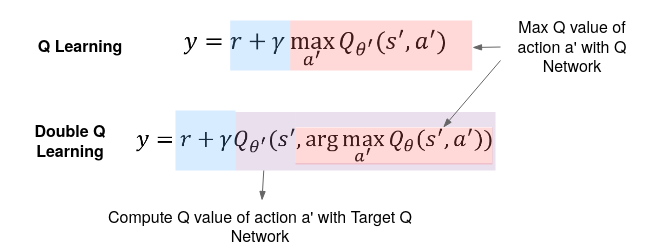

The diagram above was exported from draw.io. Its source (the exported page's mxGraphModel, read from the mxfile embedded in the PNG):
<mxGraphModel dx="6208" dy="6182" grid="1" gridSize="10" guides="1" tooltips="1" connect="1" arrows="1" fold="1" page="1" pageScale="1" pageWidth="850" pageHeight="1100" math="0" shadow="0">
  <root>
    <mxCell id="0" />
    <mxCell id="1" parent="0" />
    <mxCell id="2" value="" style="group;aspect=fixed;" vertex="1" connectable="0" parent="1">
      <mxGeometry x="-4240" y="-4740" width="390" height="250" as="geometry" />
    </mxCell>
    <mxCell id="3" value="" style="rounded=0;whiteSpace=wrap;html=1;strokeWidth=4;dashed=1;opacity=25;fillColor=#A680B8;strokeColor=none;" vertex="1" parent="2">
      <mxGeometry x="160" y="111.5" width="200" height="58.5" as="geometry" />
    </mxCell>
    <mxCell id="4" value="" style="shape=image;verticalLabelPosition=bottom;labelBackgroundColor=#ffffff;verticalAlign=top;aspect=fixed;imageAspect=0;image=https://static.packt-cdn.com/products/9781839210686/graphics/Images/B15558_09_105.png;" vertex="1" parent="2">
      <mxGeometry y="127.00341072439801" width="357.119455609756" height="36.3980487804878" as="geometry" />
    </mxCell>
    <mxCell id="5" value="" style="shape=image;verticalLabelPosition=bottom;labelBackgroundColor=#ffffff;verticalAlign=top;aspect=fixed;imageAspect=0;image=https://static.packt-cdn.com/products/9781839210686/graphics/Images/B15558_09_099.png;" vertex="1" parent="2">
      <mxGeometry x="46.61680097560976" y="28.09866271725447" width="263.8858536585365" height="38.399941463414635" as="geometry" />
    </mxCell>
    <mxCell id="6" value="" style="rounded=0;whiteSpace=wrap;html=1;strokeWidth=3;dashed=1;opacity=25;fillColor=#FF6666;strokeColor=none;" vertex="1" parent="2">
      <mxGeometry x="154.69" y="20" width="181.99" height="50" as="geometry" />
    </mxCell>
    <mxCell id="7" value="" style="rounded=0;whiteSpace=wrap;html=1;strokeWidth=4;dashed=1;fillColor=#FF6666;strokeColor=none;opacity=25;" vertex="1" parent="2">
      <mxGeometry x="160" y="127" width="197" height="37" as="geometry" />
    </mxCell>
    <mxCell id="8" value="" style="rounded=0;whiteSpace=wrap;html=1;strokeWidth=4;dashed=1;opacity=25;fillColor=#A680B8;strokeColor=none;" vertex="1" parent="2">
      <mxGeometry x="100" y="111.5" width="60" height="58.5" as="geometry" />
    </mxCell>
    <mxCell id="9" value="Compute Q value of action a' with Target Q Network" style="text;html=1;strokeColor=none;fillColor=none;align=center;verticalAlign=middle;whiteSpace=wrap;rounded=0;fontSize=16;" vertex="1" parent="2">
      <mxGeometry x="-50" y="200" width="350" height="50" as="geometry" />
    </mxCell>
    <mxCell id="10" value="" style="rounded=0;whiteSpace=wrap;html=1;strokeWidth=4;dashed=1;fillColor=#66B2FF;opacity=25;strokeColor=none;" vertex="1" parent="2">
      <mxGeometry x="40" y="110" width="60" height="60" as="geometry" />
    </mxCell>
    <mxCell id="11" value="" style="rounded=0;whiteSpace=wrap;html=1;strokeWidth=4;dashed=1;fillColor=#66B2FF;opacity=25;strokeColor=none;" vertex="1" parent="2">
      <mxGeometry x="94.69" y="20" width="60" height="50" as="geometry" />
    </mxCell>
    <mxCell id="12" value="&lt;b&gt;Q Learning&lt;br&gt;&lt;/b&gt;" style="text;html=1;strokeColor=none;fillColor=none;align=center;verticalAlign=middle;whiteSpace=wrap;rounded=0;fontSize=16;" vertex="1" parent="2">
      <mxGeometry x="-100" y="35.34" width="90" height="19.33" as="geometry" />
    </mxCell>
    <mxCell id="13" value="" style="edgeStyle=none;rounded=0;orthogonalLoop=1;jettySize=auto;html=1;endArrow=blockThin;endFill=1;endSize=7;strokeColor=#666666;" edge="1" parent="2" source="8" target="9">
      <mxGeometry relative="1" as="geometry" />
    </mxCell>
    <mxCell id="14" style="edgeStyle=none;rounded=0;orthogonalLoop=1;jettySize=auto;html=1;exitX=0;exitY=1;exitDx=0;exitDy=0;entryX=0.75;entryY=0;entryDx=0;entryDy=0;endArrow=blockThin;endFill=1;endSize=7;strokeColor=#666666;" edge="1" source="15" target="7" parent="1">
      <mxGeometry relative="1" as="geometry">
        <mxPoint x="-3894.2185365853657" y="-4641.514801585573" as="targetPoint" />
      </mxGeometry>
    </mxCell>
    <mxCell id="15" value="Max Q value of action a' with Q Network" style="text;html=1;strokeColor=none;fillColor=none;align=center;verticalAlign=middle;whiteSpace=wrap;rounded=0;fontSize=16;" vertex="1" parent="1">
      <mxGeometry x="-3875" y="-4709.33" width="144" height="29.33" as="geometry" />
    </mxCell>
    <mxCell id="16" style="edgeStyle=none;rounded=0;orthogonalLoop=1;jettySize=auto;html=1;endArrow=blockThin;endFill=1;endSize=7;strokeColor=#666666;" edge="1" source="15" parent="1">
      <mxGeometry relative="1" as="geometry">
        <mxPoint x="-3860" y="-4693" as="sourcePoint" />
        <mxPoint x="-3903" y="-4693" as="targetPoint" />
        <Array as="points" />
      </mxGeometry>
    </mxCell>
    <mxCell id="17" value="&lt;b&gt;Double Q Learning&lt;br&gt;&lt;/b&gt;" style="text;html=1;strokeColor=none;fillColor=none;align=center;verticalAlign=middle;whiteSpace=wrap;rounded=0;fontSize=16;" vertex="1" parent="1">
      <mxGeometry x="-4375" y="-4634.67" width="140" height="69.33" as="geometry" />
    </mxCell>
  </root>
</mxGraphModel>